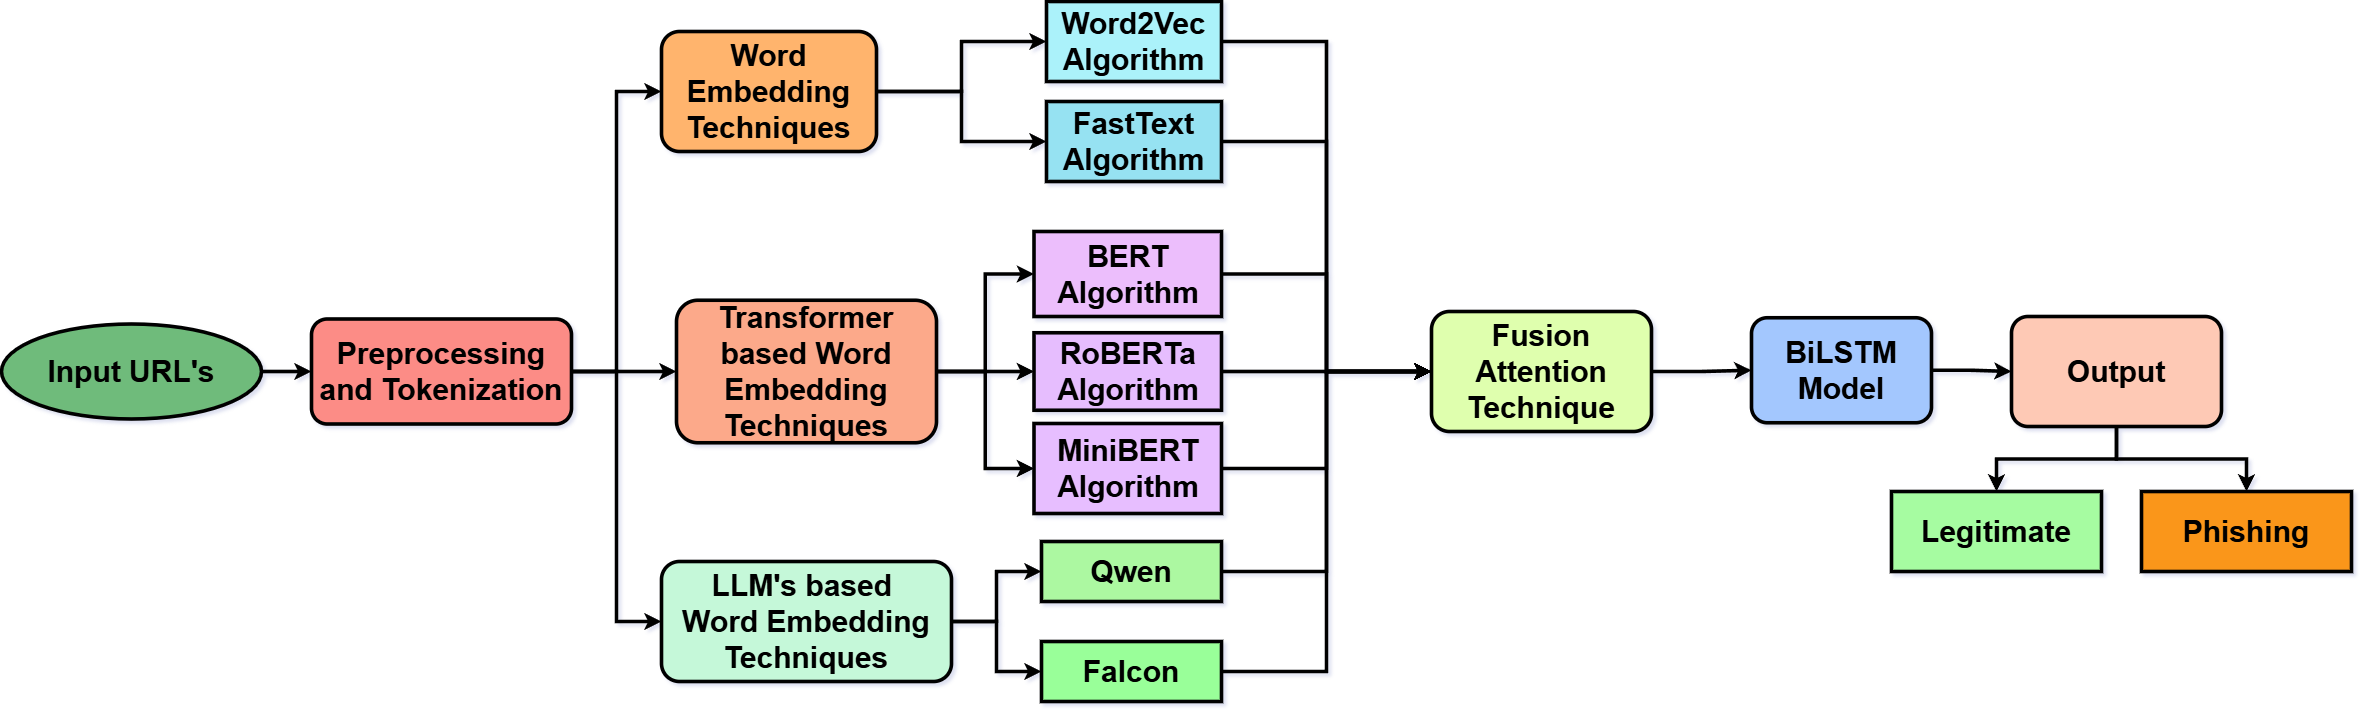

The diagram above was exported from draw.io. Its source (the exported page's mxGraphModel, read from the mxfile embedded in the PNG):
<mxGraphModel dx="4385" dy="3158" grid="1" gridSize="10" guides="1" tooltips="1" connect="1" arrows="1" fold="1" page="1" pageScale="1" pageWidth="850" pageHeight="1100" background="light-dark(#FFFFFF,#FFFFFF)" math="0" shadow="1">
  <root>
    <mxCell id="0" />
    <mxCell id="1" parent="0" />
    <mxCell id="STHBFsVOUSPBXhjXQjmL-3" edge="1" parent="1" source="STHBFsVOUSPBXhjXQjmL-1" style="edgeStyle=orthogonalEdgeStyle;rounded=0;orthogonalLoop=1;jettySize=auto;html=1;strokeColor=light-dark(#000000,#000000);strokeWidth=3.6;fontSize=30;" target="STHBFsVOUSPBXhjXQjmL-2" value="">
      <mxGeometry relative="1" as="geometry" />
    </mxCell>
    <mxCell id="STHBFsVOUSPBXhjXQjmL-1" parent="1" style="ellipse;whiteSpace=wrap;html=1;strokeColor=light-dark(#000000,#000000);fillColor=light-dark(#D5E8D4,#6FBB7B);strokeWidth=3.6;fontSize=30;" value="&lt;font style=&quot;color: light-dark(rgb(0, 0, 0), rgb(0, 0, 0));&quot;&gt;&lt;b&gt;Input URL's&lt;/b&gt;&lt;/font&gt;" vertex="1">
      <mxGeometry height="95" width="260" x="-240" y="202.5" as="geometry" />
    </mxCell>
    <mxCell id="STHBFsVOUSPBXhjXQjmL-6" edge="1" parent="1" source="STHBFsVOUSPBXhjXQjmL-2" style="edgeStyle=orthogonalEdgeStyle;rounded=0;orthogonalLoop=1;jettySize=auto;html=1;entryX=0;entryY=0.5;entryDx=0;entryDy=0;strokeColor=light-dark(#000000,#000000);strokeWidth=3.6;fontSize=30;" target="STHBFsVOUSPBXhjXQjmL-5">
      <mxGeometry relative="1" as="geometry" />
    </mxCell>
    <mxCell id="STHBFsVOUSPBXhjXQjmL-7" edge="1" parent="1" source="STHBFsVOUSPBXhjXQjmL-2" style="edgeStyle=orthogonalEdgeStyle;rounded=0;orthogonalLoop=1;jettySize=auto;html=1;entryX=0;entryY=0.5;entryDx=0;entryDy=0;strokeColor=light-dark(#000000,#000000);strokeWidth=3.6;fontSize=30;" target="STHBFsVOUSPBXhjXQjmL-4">
      <mxGeometry relative="1" as="geometry" />
    </mxCell>
    <mxCell id="STHBFsVOUSPBXhjXQjmL-9" edge="1" parent="1" source="STHBFsVOUSPBXhjXQjmL-2" style="edgeStyle=orthogonalEdgeStyle;rounded=0;orthogonalLoop=1;jettySize=auto;html=1;strokeColor=light-dark(#000000,#000000);strokeWidth=3.6;fontSize=30;" target="STHBFsVOUSPBXhjXQjmL-8" value="">
      <mxGeometry relative="1" as="geometry">
        <Array as="points" />
      </mxGeometry>
    </mxCell>
    <mxCell id="STHBFsVOUSPBXhjXQjmL-2" parent="1" style="rounded=1;whiteSpace=wrap;html=1;strokeColor=light-dark(#000000,#000000);fillColor=light-dark(#F8CECC,#FC8C86);strokeWidth=3.6;fontSize=30;" value="&lt;b&gt;&lt;font style=&quot;color: light-dark(rgb(0, 0, 0), rgb(0, 0, 0));&quot;&gt;Preprocessing and Tokenization&lt;/font&gt;&lt;/b&gt;" vertex="1">
      <mxGeometry height="105" width="260" x="70" y="197.5" as="geometry" />
    </mxCell>
    <mxCell id="STHBFsVOUSPBXhjXQjmL-24" edge="1" parent="1" source="STHBFsVOUSPBXhjXQjmL-4" style="edgeStyle=orthogonalEdgeStyle;rounded=0;orthogonalLoop=1;jettySize=auto;html=1;entryX=0;entryY=0.5;entryDx=0;entryDy=0;strokeColor=light-dark(#000000,#000000);strokeWidth=3.6;fontSize=30;fillColor=#ffcc99;" target="STHBFsVOUSPBXhjXQjmL-23">
      <mxGeometry relative="1" as="geometry" />
    </mxCell>
    <mxCell id="STHBFsVOUSPBXhjXQjmL-25" edge="1" parent="1" source="STHBFsVOUSPBXhjXQjmL-4" style="edgeStyle=orthogonalEdgeStyle;rounded=0;orthogonalLoop=1;jettySize=auto;html=1;entryX=0;entryY=0.5;entryDx=0;entryDy=0;strokeColor=light-dark(#000000,#000000);strokeWidth=3.6;fontSize=30;fillColor=#ffcc99;" target="STHBFsVOUSPBXhjXQjmL-22">
      <mxGeometry relative="1" as="geometry" />
    </mxCell>
    <mxCell id="STHBFsVOUSPBXhjXQjmL-4" parent="1" style="rounded=1;whiteSpace=wrap;html=1;strokeColor=light-dark(#000000,#000000);fillColor=light-dark(#FFE6CC,#C5F8D9);strokeWidth=3.6;fontSize=30;" value="&lt;b&gt;&lt;font style=&quot;color: light-dark(rgb(0, 0, 0), rgb(0, 0, 0));&quot;&gt;LLM's based&amp;nbsp;&lt;/font&gt;&lt;/b&gt;&lt;div&gt;&lt;b&gt;&lt;font style=&quot;color: light-dark(rgb(0, 0, 0), rgb(0, 0, 0));&quot;&gt;Word Embedding Techniques&lt;/font&gt;&lt;/b&gt;&lt;/div&gt;" vertex="1">
      <mxGeometry height="120" width="290" x="420" y="440" as="geometry" />
    </mxCell>
    <mxCell id="STHBFsVOUSPBXhjXQjmL-13" edge="1" parent="1" source="STHBFsVOUSPBXhjXQjmL-5" style="edgeStyle=orthogonalEdgeStyle;rounded=0;orthogonalLoop=1;jettySize=auto;html=1;entryX=0;entryY=0.5;entryDx=0;entryDy=0;strokeColor=light-dark(#000000,#000000);strokeWidth=3.6;fontSize=30;" target="STHBFsVOUSPBXhjXQjmL-12">
      <mxGeometry relative="1" as="geometry" />
    </mxCell>
    <mxCell id="STHBFsVOUSPBXhjXQjmL-15" edge="1" parent="1" source="STHBFsVOUSPBXhjXQjmL-5" style="edgeStyle=orthogonalEdgeStyle;rounded=0;orthogonalLoop=1;jettySize=auto;html=1;strokeColor=light-dark(#000000,#000000);strokeWidth=3.6;fontSize=30;" target="STHBFsVOUSPBXhjXQjmL-11" value="">
      <mxGeometry relative="1" as="geometry" />
    </mxCell>
    <mxCell id="STHBFsVOUSPBXhjXQjmL-5" parent="1" style="rounded=1;whiteSpace=wrap;html=1;strokeColor=light-dark(#000000,#000000);fillColor=light-dark(#FFE6CC,#FFB46D);strokeWidth=3.6;fontSize=30;" value="&lt;b&gt;&lt;font style=&quot;color: light-dark(rgb(0, 0, 0), rgb(0, 0, 0));&quot;&gt;Word Embedding Techniques&lt;/font&gt;&lt;/b&gt;" vertex="1">
      <mxGeometry height="120" width="215" x="420" y="-90" as="geometry" />
    </mxCell>
    <mxCell id="STHBFsVOUSPBXhjXQjmL-19" edge="1" parent="1" source="STHBFsVOUSPBXhjXQjmL-8" style="edgeStyle=orthogonalEdgeStyle;rounded=0;orthogonalLoop=1;jettySize=auto;html=1;entryX=0;entryY=0.5;entryDx=0;entryDy=0;strokeColor=light-dark(#000000,#000000);strokeWidth=3.6;fontSize=30;" target="STHBFsVOUSPBXhjXQjmL-18">
      <mxGeometry relative="1" as="geometry" />
    </mxCell>
    <mxCell id="STHBFsVOUSPBXhjXQjmL-20" edge="1" parent="1" source="STHBFsVOUSPBXhjXQjmL-8" style="edgeStyle=orthogonalEdgeStyle;rounded=0;orthogonalLoop=1;jettySize=auto;html=1;entryX=0;entryY=0.5;entryDx=0;entryDy=0;strokeColor=light-dark(#000000,#000000);strokeWidth=3.6;fontSize=30;" target="STHBFsVOUSPBXhjXQjmL-16">
      <mxGeometry relative="1" as="geometry" />
    </mxCell>
    <mxCell id="STHBFsVOUSPBXhjXQjmL-21" edge="1" parent="1" source="STHBFsVOUSPBXhjXQjmL-8" style="edgeStyle=orthogonalEdgeStyle;rounded=0;orthogonalLoop=1;jettySize=auto;html=1;strokeColor=light-dark(#000000,#000000);strokeWidth=3.6;fontSize=30;" target="STHBFsVOUSPBXhjXQjmL-17" value="">
      <mxGeometry relative="1" as="geometry" />
    </mxCell>
    <mxCell id="STHBFsVOUSPBXhjXQjmL-8" parent="1" style="rounded=1;whiteSpace=wrap;html=1;strokeColor=light-dark(#000000,#000000);fillColor=light-dark(#FFE6CC,#FCA98A);strokeWidth=3.6;fontSize=30;" value="&lt;b&gt;&lt;font style=&quot;color: light-dark(rgb(0, 0, 0), rgb(0, 0, 0));&quot;&gt;Transformer based Word Embedding Techniques&lt;/font&gt;&lt;/b&gt;" vertex="1">
      <mxGeometry height="142.5" width="260" x="435" y="178.75" as="geometry" />
    </mxCell>
    <mxCell id="dGw5yuZMNxbAlwqbnOQr-8" edge="1" parent="1" source="STHBFsVOUSPBXhjXQjmL-11" style="edgeStyle=orthogonalEdgeStyle;rounded=0;orthogonalLoop=1;jettySize=auto;html=1;entryX=0;entryY=0.5;entryDx=0;entryDy=0;strokeWidth=3.6;strokeColor=light-dark(#000000,#000000);" target="STHBFsVOUSPBXhjXQjmL-26">
      <mxGeometry relative="1" as="geometry" />
    </mxCell>
    <mxCell id="STHBFsVOUSPBXhjXQjmL-11" parent="1" style="rounded=0;whiteSpace=wrap;html=1;strokeColor=light-dark(#000000,#000000);fillColor=light-dark(#B0E3E6,#96E2F2);strokeWidth=3.6;fontSize=30;" value="&lt;b&gt;&lt;font style=&quot;color: light-dark(rgb(0, 0, 0), rgb(0, 0, 0));&quot;&gt;FastText Algorithm&lt;/font&gt;&lt;/b&gt;" vertex="1">
      <mxGeometry height="80" width="175" x="805" y="-20" as="geometry" />
    </mxCell>
    <mxCell id="dGw5yuZMNxbAlwqbnOQr-7" edge="1" parent="1" source="STHBFsVOUSPBXhjXQjmL-12" style="edgeStyle=orthogonalEdgeStyle;rounded=0;orthogonalLoop=1;jettySize=auto;html=1;entryX=0;entryY=0.5;entryDx=0;entryDy=0;strokeWidth=3.6;strokeColor=light-dark(#000000,#000000);" target="STHBFsVOUSPBXhjXQjmL-26">
      <mxGeometry relative="1" as="geometry" />
    </mxCell>
    <mxCell id="STHBFsVOUSPBXhjXQjmL-12" parent="1" style="rounded=0;whiteSpace=wrap;html=1;strokeColor=light-dark(#000000,#000000);fillColor=light-dark(#B0E3E6,#ABF2FA);strokeWidth=3.6;fontSize=30;" value="&lt;b&gt;&lt;font style=&quot;color: light-dark(rgb(0, 0, 0), rgb(0, 0, 0));&quot;&gt;Word2Vec Algorithm&lt;/font&gt;&lt;/b&gt;" vertex="1">
      <mxGeometry height="80" width="175" x="805" y="-120" as="geometry" />
    </mxCell>
    <mxCell id="iOtkChrJqihHDUP1IwdK-3" edge="1" parent="1" source="STHBFsVOUSPBXhjXQjmL-16" style="edgeStyle=orthogonalEdgeStyle;rounded=0;orthogonalLoop=1;jettySize=auto;html=1;entryX=0;entryY=0.5;entryDx=0;entryDy=0;strokeColor=light-dark(#000000,#000000);strokeWidth=3.6;" target="STHBFsVOUSPBXhjXQjmL-26">
      <mxGeometry relative="1" as="geometry" />
    </mxCell>
    <mxCell id="STHBFsVOUSPBXhjXQjmL-16" parent="1" style="rounded=0;whiteSpace=wrap;html=1;strokeColor=light-dark(#000000,#000000);fillColor=light-dark(#E1D5E7,#E7BEFF);strokeWidth=3.6;fontSize=30;" value="&lt;b&gt;&lt;font style=&quot;color: light-dark(rgb(0, 0, 0), rgb(0, 0, 0));&quot;&gt;MiniBERT Algorithm&lt;/font&gt;&lt;/b&gt;" vertex="1">
      <mxGeometry height="90" width="187.5" x="792.5" y="302" as="geometry" />
    </mxCell>
    <mxCell id="iOtkChrJqihHDUP1IwdK-1" edge="1" parent="1" source="STHBFsVOUSPBXhjXQjmL-17" style="edgeStyle=orthogonalEdgeStyle;rounded=0;orthogonalLoop=1;jettySize=auto;html=1;entryX=0;entryY=0.5;entryDx=0;entryDy=0;strokeColor=light-dark(#000000,#000000);strokeWidth=3.6;" target="STHBFsVOUSPBXhjXQjmL-26">
      <mxGeometry relative="1" as="geometry" />
    </mxCell>
    <mxCell id="STHBFsVOUSPBXhjXQjmL-17" parent="1" style="rounded=0;whiteSpace=wrap;html=1;strokeColor=light-dark(#000000,#000000);fillColor=light-dark(#E1D5E7,#E6BDFE);strokeWidth=3.6;fontSize=30;" value="&lt;font style=&quot;color: light-dark(rgb(0, 0, 0), rgb(0, 0, 0));&quot;&gt;&lt;b&gt;RoBERTa Algorithm&lt;/b&gt;&lt;/font&gt;" vertex="1">
      <mxGeometry height="77.5" width="187.5" x="792.5" y="211.25" as="geometry" />
    </mxCell>
    <mxCell id="dGw5yuZMNxbAlwqbnOQr-13" edge="1" parent="1" source="STHBFsVOUSPBXhjXQjmL-22" style="edgeStyle=orthogonalEdgeStyle;rounded=0;orthogonalLoop=1;jettySize=auto;html=1;entryX=0;entryY=0.5;entryDx=0;entryDy=0;strokeColor=light-dark(#000000,#000000);strokeWidth=3.6;" target="STHBFsVOUSPBXhjXQjmL-26">
      <mxGeometry relative="1" as="geometry" />
    </mxCell>
    <mxCell id="STHBFsVOUSPBXhjXQjmL-22" parent="1" style="rounded=0;whiteSpace=wrap;html=1;strokeColor=light-dark(#000000,#000000);fillColor=light-dark(#B1DDF0,#99FF99);strokeWidth=3.6;fontSize=30;" value="&lt;font style=&quot;color: light-dark(rgb(0, 0, 0), rgb(0, 0, 0));&quot;&gt;&lt;b&gt;Falcon&lt;/b&gt;&lt;/font&gt;" vertex="1">
      <mxGeometry height="60" width="180" x="800" y="520" as="geometry" />
    </mxCell>
    <mxCell id="dGw5yuZMNxbAlwqbnOQr-12" edge="1" parent="1" source="STHBFsVOUSPBXhjXQjmL-23" style="edgeStyle=orthogonalEdgeStyle;rounded=0;orthogonalLoop=1;jettySize=auto;html=1;entryX=0;entryY=0.5;entryDx=0;entryDy=0;strokeColor=light-dark(#000000,#000000);strokeWidth=3.6;" target="STHBFsVOUSPBXhjXQjmL-26">
      <mxGeometry relative="1" as="geometry" />
    </mxCell>
    <mxCell id="STHBFsVOUSPBXhjXQjmL-23" parent="1" style="rounded=0;whiteSpace=wrap;html=1;strokeColor=light-dark(#000000,#000000);fillColor=light-dark(#B1DDF0,#ACF8A1);strokeWidth=3.6;fontSize=30;" value="&lt;b&gt;&lt;font style=&quot;color: light-dark(rgb(0, 0, 0), rgb(0, 0, 0));&quot;&gt;Qwen&lt;/font&gt;&lt;/b&gt;" vertex="1">
      <mxGeometry height="60" width="180" x="800" y="420" as="geometry" />
    </mxCell>
    <mxCell id="dGw5yuZMNxbAlwqbnOQr-15" edge="1" parent="1" source="STHBFsVOUSPBXhjXQjmL-26" style="edgeStyle=orthogonalEdgeStyle;rounded=0;orthogonalLoop=1;jettySize=auto;html=1;strokeColor=light-dark(#000000,#000000);strokeWidth=3.6;" target="STHBFsVOUSPBXhjXQjmL-34" value="">
      <mxGeometry relative="1" as="geometry" />
    </mxCell>
    <mxCell id="STHBFsVOUSPBXhjXQjmL-26" parent="1" style="rounded=1;whiteSpace=wrap;html=1;strokeColor=light-dark(#000000,#000000);fillColor=light-dark(#D5E8D4,#DFFFAE);strokeWidth=3.6;fontSize=30;" value="&lt;b&gt;&lt;font style=&quot;color: light-dark(rgb(0, 0, 0), rgb(0, 0, 0));&quot;&gt;Fusion Attention Technique&lt;/font&gt;&lt;/b&gt;" vertex="1">
      <mxGeometry height="120" width="220" x="1190" y="190" as="geometry" />
    </mxCell>
    <mxCell id="STHBFsVOUSPBXhjXQjmL-37" edge="1" parent="1" source="STHBFsVOUSPBXhjXQjmL-34" style="edgeStyle=orthogonalEdgeStyle;rounded=0;orthogonalLoop=1;jettySize=auto;html=1;strokeColor=light-dark(#000000,#000000);strokeWidth=3.6;fontSize=30;" target="STHBFsVOUSPBXhjXQjmL-36" value="">
      <mxGeometry relative="1" as="geometry" />
    </mxCell>
    <mxCell id="STHBFsVOUSPBXhjXQjmL-34" parent="1" style="rounded=1;whiteSpace=wrap;html=1;strokeWidth=3.6;fontSize=30;fillColor=light-dark(#DAE8FC,#A3C7FE);strokeColor=light-dark(#000000,#000000);" value="&lt;b&gt;&lt;font style=&quot;color: light-dark(rgb(0, 0, 0), rgb(0, 0, 0));&quot;&gt;BiLSTM Model&lt;/font&gt;&lt;/b&gt;" vertex="1">
      <mxGeometry height="105" width="180" x="1510" y="196.25" as="geometry" />
    </mxCell>
    <mxCell id="STHBFsVOUSPBXhjXQjmL-40" edge="1" parent="1" source="STHBFsVOUSPBXhjXQjmL-36" style="edgeStyle=orthogonalEdgeStyle;rounded=0;orthogonalLoop=1;jettySize=auto;html=1;entryX=0.5;entryY=0;entryDx=0;entryDy=0;strokeColor=light-dark(#000000,#000000);strokeWidth=3.6;fontSize=30;" target="STHBFsVOUSPBXhjXQjmL-38">
      <mxGeometry relative="1" as="geometry" />
    </mxCell>
    <mxCell id="STHBFsVOUSPBXhjXQjmL-41" edge="1" parent="1" source="STHBFsVOUSPBXhjXQjmL-36" style="edgeStyle=orthogonalEdgeStyle;rounded=0;orthogonalLoop=1;jettySize=auto;html=1;strokeColor=light-dark(#000000,#000000);strokeWidth=3.6;fontSize=30;" target="STHBFsVOUSPBXhjXQjmL-39">
      <mxGeometry relative="1" as="geometry" />
    </mxCell>
    <mxCell id="STHBFsVOUSPBXhjXQjmL-36" parent="1" style="rounded=1;whiteSpace=wrap;html=1;strokeColor=light-dark(#000000,#000000);fillColor=light-dark(#F8CECC,#FEC9B5);strokeWidth=3.6;fontSize=30;" value="&lt;font style=&quot;color: light-dark(rgb(0, 0, 0), rgb(0, 0, 0));&quot;&gt;&lt;b&gt;Output&lt;/b&gt;&lt;/font&gt;" vertex="1">
      <mxGeometry height="110" width="210" x="1770" y="195" as="geometry" />
    </mxCell>
    <mxCell id="STHBFsVOUSPBXhjXQjmL-38" parent="1" style="rounded=0;whiteSpace=wrap;html=1;strokeColor=light-dark(#000000,#000000);fillColor=light-dark(#D5E8D4,#A6FCA1);strokeWidth=3.6;fontSize=30;" value="&lt;font style=&quot;color: light-dark(rgb(0, 0, 0), rgb(0, 0, 0));&quot;&gt;&lt;b&gt;Legitimate&lt;/b&gt;&lt;/font&gt;" vertex="1">
      <mxGeometry height="80" width="210" x="1650" y="370" as="geometry" />
    </mxCell>
    <mxCell id="STHBFsVOUSPBXhjXQjmL-39" parent="1" style="rounded=0;whiteSpace=wrap;html=1;strokeColor=light-dark(#000000,#000000);fillColor=light-dark(#FAD7AC,#FA961A);strokeWidth=3.6;fontSize=30;" value="&lt;font style=&quot;color: light-dark(rgb(0, 0, 0), rgb(0, 0, 0));&quot;&gt;&lt;b&gt;Phishing&lt;/b&gt;&lt;/font&gt;" vertex="1">
      <mxGeometry height="80" width="210" x="1900" y="370" as="geometry" />
    </mxCell>
    <mxCell id="iOtkChrJqihHDUP1IwdK-2" edge="1" parent="1" source="STHBFsVOUSPBXhjXQjmL-18" style="edgeStyle=orthogonalEdgeStyle;rounded=0;orthogonalLoop=1;jettySize=auto;html=1;entryX=0;entryY=0.5;entryDx=0;entryDy=0;strokeColor=light-dark(#000000,#000000);strokeWidth=3.6;" target="STHBFsVOUSPBXhjXQjmL-26">
      <mxGeometry relative="1" as="geometry" />
    </mxCell>
    <mxCell id="STHBFsVOUSPBXhjXQjmL-18" parent="1" style="rounded=0;whiteSpace=wrap;html=1;strokeColor=light-dark(#000000,#000000);fillColor=light-dark(#E1D5E7,#ECBEFC);strokeWidth=3.6;fontSize=30;" value="&lt;b&gt;&lt;font style=&quot;color: light-dark(rgb(0, 0, 0), rgb(0, 0, 0));&quot;&gt;BERT Algorithm&lt;/font&gt;&lt;/b&gt;" vertex="1">
      <mxGeometry height="85" width="187.5" x="792.5" y="110" as="geometry" />
    </mxCell>
  </root>
</mxGraphModel>